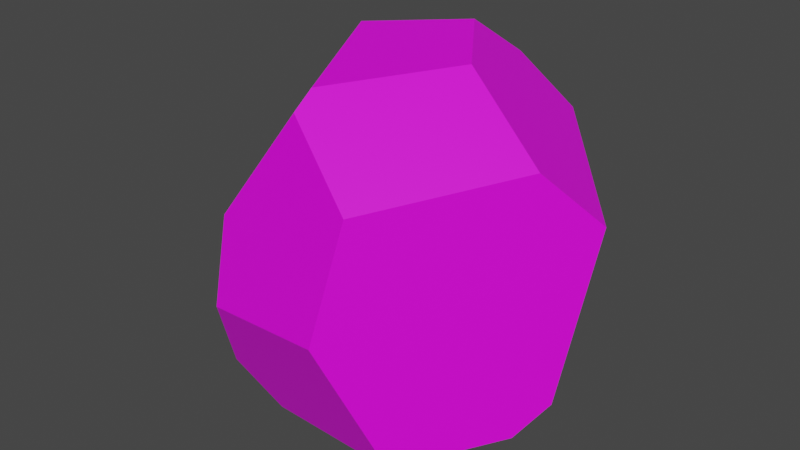 # Source: Rock.blend  (saved by Blender 3.0.42; exported with 4.5.12 LTS)
import bpy
from mathutils import Matrix  # noqa: F401  (used for matrix-valued properties, if any)

bpy.ops.wm.read_factory_settings(use_empty=True)
scene = bpy.context.scene
scene.name = 'Scene'

# ---- collections
col_collection = bpy.data.collections.new('Collection'); scene.collection.children.link(col_collection)

# ---- images (referenced by path relative to the original .blend; pixels are not part of the script)
import os
ASSET_DIR = os.environ.get("B2B_ASSET_DIR", "")  # directory of the original .blend (textures are referenced by path, not embedded)
HERE = os.path.dirname(os.path.abspath(__file__))  # packed textures are extracted next to this script under _unpacked/

def load_image(name, relpath, width, height, colorspace="sRGB"):
    """Load a texture the original file referenced (path relative to the .blend, or extracted next to this script)."""
    p = next((c for c in (os.path.join(HERE, relpath), os.path.join(ASSET_DIR, relpath)) if relpath and os.path.exists(c)), "")
    if p:
        img = bpy.data.images.load(p, check_existing=True)
        img.name = name
    else:  # same state as the original file: an image datablock whose file is absent (Cycles renders it pink)
        img = bpy.data.images.new(name, width, height)
        img.source = "FILE"
        img.filepath = "//" + (relpath or name)
    img.colorspace_settings.name = colorspace
    return img
img_imphenziapalette01_png = load_image('ImphenziaPalette01.png', 'ImphenziaPalette01.png', 1024, 1024, 'sRGB')

# ---- materials (node trees are filled in below, after node groups)
mat_material_001 = bpy.data.materials.new('Material.001')
mat_material_001.use_transparent_shadow = False

# ---- material node trees
mat_material_001.use_nodes = True; mat_material_001.node_tree.nodes.clear()
_N = mat_material_001.node_tree.nodes; _L = mat_material_001.node_tree.links
n0 = _N.new('ShaderNodeBsdfPrincipled'); n0.name = 'Principled BSDF'; n0.location = (10, 300)
n0.distribution = 'GGX'
n0.subsurface_method = 'RANDOM_WALK_SKIN'
n0.inputs[3].default_value = 1.45
n0.inputs[27].default_value = (0.0, 0.0, 0.0, 1.0)
n0.inputs[28].default_value = 1.0
n1 = _N.new('ShaderNodeOutputMaterial'); n1.name = 'Material Output'; n1.location = (300, 300)
n2 = _N.new('ShaderNodeTexImage'); n2.name = 'Image Texture'; n2.location = (-378, 61)
n2.image = img_imphenziapalette01_png
n2.interpolation = 'Closest'
_L.new(n0.outputs[0], n1.inputs[0])
_L.new(n2.outputs[0], n0.inputs[0])
n1.is_active_output = True

# ---- world
world_world = bpy.data.worlds.new('World'); scene.world = world_world
world_world.use_nodes = True; world_world.node_tree.nodes.clear()
_N = world_world.node_tree.nodes; _L = world_world.node_tree.links
n0 = _N.new('ShaderNodeOutputWorld'); n0.name = 'World Output'; n0.location = (300, 300)
n1 = _N.new('ShaderNodeBackground'); n1.name = 'Background'; n1.location = (10, 300)
n1.inputs[0].default_value = (0.05088, 0.05088, 0.05088, 1.0)
_L.new(n1.outputs[0], n0.inputs[0])
n0.is_active_output = True
world_world.color = (0.05088, 0.05088, 0.05088)
world_world.use_sun_shadow = False
world_world.sun_shadow_jitter_overblur = 0.0

# ---- meshes
me_cube_001 = bpy.data.meshes.new('Cube.001')
me_cube_001.from_pydata([(-1.623, 0.5384, -0.241), (-1.626, 0.5625, -0.09943), (-1.597, 0.6158, -0.2369), (-1.58, 0.6366, -0.2797), (-1.52, 0.4237, 0.6168), (-0.1744, -0.8639, 1.432), (0.5023, -0.04125, 1.523), (1.23, -0.2747, 1.025), (0.5272, 1.264, 0.8418), (1.519, 0.1171, 0.5818), (1.355, -0.1337, -0.7798), (-0.4226, 0.8923, 1.067), (-1.318, 0.4554, 0.8999), (-0.6879, 0.2029, 1.531), (0.02447, 0.6373, 1.584), (0.1463, 1.075, 1.26), (-0.1553, -1.055, 1.32), (-0.785, -1.164, 0.4315), (0.4877, -1.303, 0.8574), (0.347, -1.513, -0.04779), (-0.7368, -1.345, -0.2219), (-1.62, 0.5288, -0.2678), (-1.569, 0.6447, -0.3146), (-0.9131, -1.051, -0.8992), (-0.0328, 1.285, -1.004), (-0.7428, 1.036, -1.071), (0.2844, 0.9283, -1.055), (1.189, -0.3666, -1.018), (0.6566, -1.103, -1.111), (-0.5459, -0.9455, -1.235), (-0.649, 0.9533, -1.156), (0.01435, 1.213, -1.071)], [], [(12, 11, 3, 2, 1, 4), (31, 30, 25, 24), (31, 26, 27, 28, 29, 30), (14, 15, 11, 12, 13), (21, 0, 2, 3, 22), (0, 1, 2), (18, 7, 6, 5, 16), (9, 8, 15, 14, 6, 7), (6, 14, 13, 5), (17, 16, 5, 13, 12, 4), (16, 17, 20, 19, 18), (27, 10, 9, 7, 18, 19, 28), (21, 23, 20, 17, 4, 1, 0), (28, 19, 20, 23, 29), (29, 23, 21, 22, 25, 30), (15, 8, 24, 25, 22, 3, 11), (27, 26, 10), (24, 8, 9, 10, 26, 31)])
_uv = me_cube_001.uv_layers.new(name='UVMap')
_uv.uv.foreach_set('vector', [0.5611, 0.9139, 0.5611, 0.9139, 0.5611, 0.9139, 0.5611, 0.9139, 0.5611, 0.9139, 0.5611, 0.9139, 0.5611, 0.9139, 0.5611, 0.9139, 0.5611, 0.9139, 0.5611, 0.9139, 0.5611, 0.9139, 0.5611, 0.9139, 0.5611, 0.9139, 0.5611, 0.9139, 0.5611, 0.9139, 0.5611, 0.9139, 0.5611, 0.9139, 0.5611, 0.9139, 0.5611, 0.9139, 0.5611, 0.9139, 0.5611, 0.9139, 0.5611, 0.9139, 0.5611, 0.9139, 0.5611, 0.9139, 0.5611, 0.9139, 0.5611, 0.9139, 0.5611, 0.9139, 0.5611, 0.9139, 0.5611, 0.9139, 0.5611, 0.9139, 0.5611, 0.9139, 0.5611, 0.9139, 0.5611, 0.9139, 0.5611, 0.9139, 0.5611, 0.9139, 0.5611, 0.9139, 0.5611, 0.9139, 0.5611, 0.9139, 0.5611, 0.9139, 0.5611, 0.9139, 0.5611, 0.9139, 0.5611, 0.9139, 0.5611, 0.9139, 0.5611, 0.9139, 0.5611, 0.9139, 0.5611, 0.9139, 0.5611, 0.9139, 0.5611, 0.9139, 0.5611, 0.9139, 0.5611, 0.9139, 0.5611, 0.9139, 0.5611, 0.9139, 0.5611, 0.9139, 0.5611, 0.9139, 0.5611, 0.9139, 0.5611, 0.9139, 0.5611, 0.9139, 0.5611, 0.9139, 0.5611, 0.9139, 0.5611, 0.9139, 0.5611, 0.9139, 0.5611, 0.9139, 0.5611, 0.9139, 0.5611, 0.9139, 0.5611, 0.9139, 0.5611, 0.9139, 0.5611, 0.9139, 0.5611, 0.9139, 0.5611, 0.9139, 0.5611, 0.9139, 0.5611, 0.9139, 0.5611, 0.9139, 0.5611, 0.9139, 0.5611, 0.9139, 0.5611, 0.9139, 0.5611, 0.9139, 0.5611, 0.9139, 0.5611, 0.9139, 0.5611, 0.9139, 0.5611, 0.9139, 0.5611, 0.9139, 0.5611, 0.9139, 0.5611, 0.9139, 0.5611, 0.9139, 0.5611, 0.9139, 0.5611, 0.9139, 0.5611, 0.9139, 0.5611, 0.9139, 0.5611, 0.9139, 0.5611, 0.9139, 0.5611, 0.9139, 0.5611, 0.9139, 0.5611, 0.9139, 0.5611, 0.9139, 0.5611, 0.9139, 0.5611, 0.9139])
me_cube_001.materials.append(mat_material_001)
me_cube_001.use_remesh_fix_poles = True
me_cube_001.use_remesh_preserve_attributes = False
me_cube_001.update()

# ---- objects
ob_cube = bpy.data.objects.new('Cube', me_cube_001)

# ---- transforms, parenting, visibility, modifiers, constraints
ob_cube.location = (0.0, 0.0, 0.0)

# ---- collection membership
col_collection.objects.link(ob_cube)

# ---- scene / render settings (as saved in the file)
scene.frame_start = 1; scene.frame_end = 250; scene.frame_set(50)
scene.render.engine = 'BLENDER_EEVEE_NEXT'
scene.cycles.sampling_pattern = 'TABULATED_SOBOL'
scene.cycles.use_light_tree = False
scene.view_settings.view_transform = 'Filmic'
bpy.context.view_layer.update()

# ---- added for rendering (the .blend has no active camera and no usable light): camera, sun
cam_auto = bpy.data.cameras.new('AutoCamera')
cam_auto.lens = 50.0
cam_auto.sensor_width = 36.0
cam_auto.clip_end = 1000.0
ob_auto_camera = bpy.data.objects.new('AutoCamera', cam_auto)
scene.collection.objects.link(ob_auto_camera)
ob_auto_camera.location = (4.63403, -5.7388, 3.92471)
ob_auto_camera.rotation_euler = (1.09748, -7.21219e-08, 0.694738)
scene.camera = ob_auto_camera
light_auto_sun = bpy.data.lights.new('AutoSun', 'SUN')
light_auto_sun.energy = 3.0
light_auto_sun.angle = 0.0523599
ob_auto_sun = bpy.data.objects.new('AutoSun', light_auto_sun)
scene.collection.objects.link(ob_auto_sun)
ob_auto_sun.rotation_euler = (0.872665, 0.174533, 0.523599)
bpy.context.view_layer.update()
